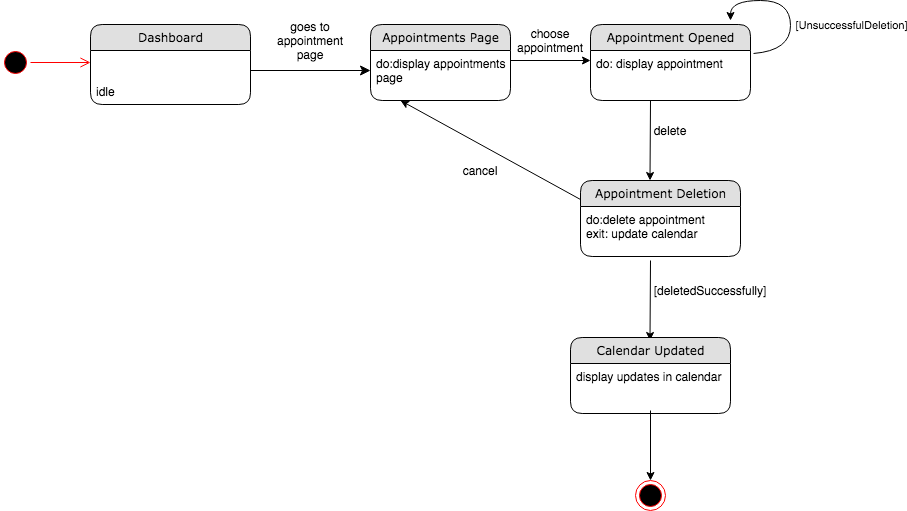

The diagram above was exported from draw.io. Its source (the exported page's mxGraphModel, read from the mxfile embedded in the PNG):
<mxGraphModel dx="946" dy="597" grid="1" gridSize="10" guides="1" tooltips="1" connect="1" arrows="1" fold="1" page="1" pageScale="1" pageWidth="1100" pageHeight="850" background="#ffffff" math="0" shadow="0">
  <root>
    <mxCell id="0" />
    <mxCell id="1" parent="0" />
    <mxCell id="21ea969265ad0168-6" value="Dashboard" style="swimlane;html=1;fontStyle=0;childLayout=stackLayout;horizontal=1;startSize=26;fillColor=#e0e0e0;horizontalStack=0;resizeParent=1;resizeLast=0;collapsible=1;marginBottom=0;swimlaneFillColor=#ffffff;align=center;rounded=1;shadow=0;comic=0;labelBackgroundColor=none;strokeWidth=1;fontFamily=Verdana;fontSize=12" parent="1" vertex="1">
      <mxGeometry x="160" y="74" width="160" height="80" as="geometry" />
    </mxCell>
    <mxCell id="21ea969265ad0168-8" value="&lt;br&gt;&lt;br&gt;idle" style="text;html=1;strokeColor=none;fillColor=none;spacingLeft=4;spacingRight=4;whiteSpace=wrap;overflow=hidden;rotatable=0;points=[[0,0.5],[1,0.5]];portConstraint=eastwest;" parent="21ea969265ad0168-6" vertex="1">
      <mxGeometry y="26" width="160" height="54" as="geometry" />
    </mxCell>
    <mxCell id="21ea969265ad0168-36" style="edgeStyle=orthogonalEdgeStyle;html=1;labelBackgroundColor=none;startFill=0;startSize=8;endFill=1;endSize=8;fontFamily=Verdana;fontSize=12;" parent="1" source="21ea969265ad0168-6" edge="1">
      <mxGeometry relative="1" as="geometry">
        <mxPoint x="440" y="120" as="targetPoint" />
        <Array as="points">
          <mxPoint x="240" y="140" />
        </Array>
      </mxGeometry>
    </mxCell>
    <mxCell id="rdV9_6l6kC6E4xn4P61S-1" value="goes to appointment page" style="text;html=1;strokeColor=none;fillColor=none;align=center;verticalAlign=middle;whiteSpace=wrap;rounded=0;" parent="1" vertex="1">
      <mxGeometry x="360" y="80" width="40" height="20" as="geometry" />
    </mxCell>
    <mxCell id="rdV9_6l6kC6E4xn4P61S-27" value="" style="ellipse;html=1;shape=startState;fillColor=#000000;strokeColor=#ff0000;" parent="1" vertex="1">
      <mxGeometry x="70" y="97" width="30" height="30" as="geometry" />
    </mxCell>
    <mxCell id="rdV9_6l6kC6E4xn4P61S-28" value="" style="edgeStyle=orthogonalEdgeStyle;html=1;verticalAlign=bottom;endArrow=open;endSize=8;strokeColor=#ff0000;" parent="1" source="rdV9_6l6kC6E4xn4P61S-27" edge="1">
      <mxGeometry relative="1" as="geometry">
        <mxPoint x="160" y="112" as="targetPoint" />
      </mxGeometry>
    </mxCell>
    <mxCell id="BLEFrle1ULVc5vWn8EwS-7" value="" style="endArrow=classic;html=1;" parent="1" edge="1">
      <mxGeometry width="50" height="50" relative="1" as="geometry">
        <mxPoint x="720" y="150" as="sourcePoint" />
        <mxPoint x="719.5" y="230" as="targetPoint" />
      </mxGeometry>
    </mxCell>
    <mxCell id="BLEFrle1ULVc5vWn8EwS-5" value="Appointment Deletion" style="swimlane;html=1;fontStyle=0;childLayout=stackLayout;horizontal=1;startSize=26;fillColor=#e0e0e0;horizontalStack=0;resizeParent=1;resizeLast=0;collapsible=1;marginBottom=0;swimlaneFillColor=#ffffff;align=center;rounded=1;shadow=0;comic=0;labelBackgroundColor=none;strokeWidth=1;fontFamily=Verdana;fontSize=12" parent="1" vertex="1">
      <mxGeometry x="650" y="230" width="160" height="76" as="geometry" />
    </mxCell>
    <mxCell id="BLEFrle1ULVc5vWn8EwS-6" value="do:delete appointment&lt;br&gt;exit: update calendar" style="text;html=1;strokeColor=none;fillColor=none;spacingLeft=4;spacingRight=4;whiteSpace=wrap;overflow=hidden;rotatable=0;points=[[0,0.5],[1,0.5]];portConstraint=eastwest;" parent="BLEFrle1ULVc5vWn8EwS-5" vertex="1">
      <mxGeometry y="26" width="160" height="34" as="geometry" />
    </mxCell>
    <mxCell id="BLEFrle1ULVc5vWn8EwS-9" value="" style="endArrow=classic;html=1;" parent="1" edge="1">
      <mxGeometry width="50" height="50" relative="1" as="geometry">
        <mxPoint x="720" y="310" as="sourcePoint" />
        <mxPoint x="719.5" y="390" as="targetPoint" />
      </mxGeometry>
    </mxCell>
    <mxCell id="BLEFrle1ULVc5vWn8EwS-12" value="[deletedSuccessfully]" style="text;html=1;strokeColor=none;fillColor=none;align=center;verticalAlign=middle;whiteSpace=wrap;rounded=0;" parent="1" vertex="1">
      <mxGeometry x="760" y="330" width="40" height="20" as="geometry" />
    </mxCell>
    <mxCell id="BLEFrle1ULVc5vWn8EwS-13" value="delete" style="text;html=1;strokeColor=none;fillColor=none;align=center;verticalAlign=middle;whiteSpace=wrap;rounded=0;" parent="1" vertex="1">
      <mxGeometry x="720" y="170" width="40" height="20" as="geometry" />
    </mxCell>
    <mxCell id="BLEFrle1ULVc5vWn8EwS-1" value="Appointments Page" style="swimlane;html=1;fontStyle=0;childLayout=stackLayout;horizontal=1;startSize=26;fillColor=#e0e0e0;horizontalStack=0;resizeParent=1;resizeLast=0;collapsible=1;marginBottom=0;swimlaneFillColor=#ffffff;align=center;rounded=1;shadow=0;comic=0;labelBackgroundColor=none;strokeWidth=1;fontFamily=Verdana;fontSize=12" parent="1" vertex="1">
      <mxGeometry x="440" y="74" width="140" height="76" as="geometry" />
    </mxCell>
    <mxCell id="BLEFrle1ULVc5vWn8EwS-2" value="do:display appointments page" style="text;html=1;strokeColor=none;fillColor=none;spacingLeft=4;spacingRight=4;whiteSpace=wrap;overflow=hidden;rotatable=0;points=[[0,0.5],[1,0.5]];portConstraint=eastwest;" parent="BLEFrle1ULVc5vWn8EwS-1" vertex="1">
      <mxGeometry y="26" width="140" height="34" as="geometry" />
    </mxCell>
    <mxCell id="BLEFrle1ULVc5vWn8EwS-14" value="" style="endArrow=classic;html=1;" parent="1" edge="1">
      <mxGeometry width="50" height="50" relative="1" as="geometry">
        <mxPoint x="580" y="110" as="sourcePoint" />
        <mxPoint x="660" y="110" as="targetPoint" />
      </mxGeometry>
    </mxCell>
    <mxCell id="BLEFrle1ULVc5vWn8EwS-3" value="Appointment Opened" style="swimlane;html=1;fontStyle=0;childLayout=stackLayout;horizontal=1;startSize=26;fillColor=#e0e0e0;horizontalStack=0;resizeParent=1;resizeLast=0;collapsible=1;marginBottom=0;swimlaneFillColor=#ffffff;align=center;rounded=1;shadow=0;comic=0;labelBackgroundColor=none;strokeWidth=1;fontFamily=Verdana;fontSize=12" parent="1" vertex="1">
      <mxGeometry x="660" y="74" width="160" height="76" as="geometry" />
    </mxCell>
    <mxCell id="BLEFrle1ULVc5vWn8EwS-4" value="do: display appointment" style="text;html=1;strokeColor=none;fillColor=none;spacingLeft=4;spacingRight=4;whiteSpace=wrap;overflow=hidden;rotatable=0;points=[[0,0.5],[1,0.5]];portConstraint=eastwest;" parent="BLEFrle1ULVc5vWn8EwS-3" vertex="1">
      <mxGeometry y="26" width="160" height="26" as="geometry" />
    </mxCell>
    <mxCell id="BLEFrle1ULVc5vWn8EwS-16" value="choose appointment" style="text;html=1;strokeColor=none;fillColor=none;align=center;verticalAlign=middle;whiteSpace=wrap;rounded=0;" parent="1" vertex="1">
      <mxGeometry x="600" y="80" width="40" height="20" as="geometry" />
    </mxCell>
    <mxCell id="BLEFrle1ULVc5vWn8EwS-17" value="" style="ellipse;html=1;shape=endState;fillColor=#000000;strokeColor=#ff0000;" parent="1" vertex="1">
      <mxGeometry x="705" y="530" width="30" height="30" as="geometry" />
    </mxCell>
    <mxCell id="BLEFrle1ULVc5vWn8EwS-18" value="Calendar Updated" style="swimlane;html=1;fontStyle=0;childLayout=stackLayout;horizontal=1;startSize=26;fillColor=#e0e0e0;horizontalStack=0;resizeParent=1;resizeLast=0;collapsible=1;marginBottom=0;swimlaneFillColor=#ffffff;align=center;rounded=1;shadow=0;comic=0;labelBackgroundColor=none;strokeWidth=1;fontFamily=Verdana;fontSize=12" parent="1" vertex="1">
      <mxGeometry x="640" y="387" width="160" height="76" as="geometry" />
    </mxCell>
    <mxCell id="BLEFrle1ULVc5vWn8EwS-19" value="display updates in calendar" style="text;html=1;strokeColor=none;fillColor=none;spacingLeft=4;spacingRight=4;whiteSpace=wrap;overflow=hidden;rotatable=0;points=[[0,0.5],[1,0.5]];portConstraint=eastwest;" parent="BLEFrle1ULVc5vWn8EwS-18" vertex="1">
      <mxGeometry y="26" width="160" height="26" as="geometry" />
    </mxCell>
    <mxCell id="BLEFrle1ULVc5vWn8EwS-20" value="" style="endArrow=classic;html=1;" parent="1" edge="1">
      <mxGeometry width="50" height="50" relative="1" as="geometry">
        <mxPoint x="720" y="460" as="sourcePoint" />
        <mxPoint x="720" y="530" as="targetPoint" />
      </mxGeometry>
    </mxCell>
    <mxCell id="BLEFrle1ULVc5vWn8EwS-21" value="" style="endArrow=classic;html=1;exitX=0;exitY=0.25;exitDx=0;exitDy=0;" parent="1" source="BLEFrle1ULVc5vWn8EwS-5" edge="1">
      <mxGeometry width="50" height="50" relative="1" as="geometry">
        <mxPoint x="680" y="260" as="sourcePoint" />
        <mxPoint x="470" y="150" as="targetPoint" />
      </mxGeometry>
    </mxCell>
    <mxCell id="BLEFrle1ULVc5vWn8EwS-22" value="cancel" style="text;html=1;strokeColor=none;fillColor=none;align=center;verticalAlign=middle;whiteSpace=wrap;rounded=0;" parent="1" vertex="1">
      <mxGeometry x="530" y="210" width="40" height="20" as="geometry" />
    </mxCell>
    <mxCell id="1PB-6a9EmJ0QRn1IY4go-1" value="" style="curved=1;endArrow=classic;html=1;exitX=1.019;exitY=0.115;exitDx=0;exitDy=0;exitPerimeter=0;" parent="1" source="BLEFrle1ULVc5vWn8EwS-4" edge="1">
      <mxGeometry width="50" height="50" relative="1" as="geometry">
        <mxPoint x="800" y="100" as="sourcePoint" />
        <mxPoint x="800" y="70" as="targetPoint" />
        <Array as="points">
          <mxPoint x="860" y="100" />
          <mxPoint x="860" y="50" />
          <mxPoint x="800" y="50" />
        </Array>
      </mxGeometry>
    </mxCell>
    <mxCell id="1PB-6a9EmJ0QRn1IY4go-2" value="[UnsuccessfulDeletion]" style="edgeLabel;html=1;align=center;verticalAlign=middle;resizable=0;points=[];" parent="1PB-6a9EmJ0QRn1IY4go-1" vertex="1" connectable="0">
      <mxGeometry x="0.1228" y="1" relative="1" as="geometry">
        <mxPoint x="66.91999999999999" y="23" as="offset" />
      </mxGeometry>
    </mxCell>
  </root>
</mxGraphModel>